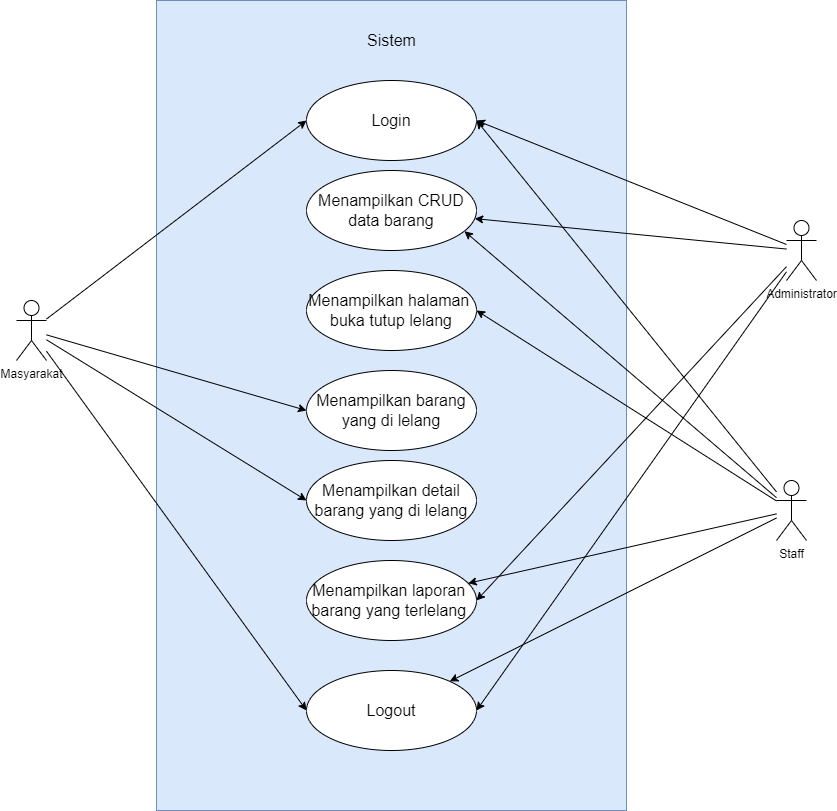

The diagram above was exported from draw.io. Its source (the exported page's mxGraphModel, read from the mxfile embedded in the PNG):
<mxGraphModel dx="2997" dy="1786" grid="1" gridSize="10" guides="1" tooltips="1" connect="1" arrows="1" fold="1" page="0" pageScale="1" pageWidth="827" pageHeight="1169" math="0" shadow="0">
  <root>
    <mxCell id="0" />
    <mxCell id="1" parent="0" />
    <mxCell id="Nyvx8eklCv7bJf_uWX2I-8" value="" style="rounded=0;whiteSpace=wrap;html=1;fillColor=#dae8fc;strokeColor=#6c8ebf;" parent="1" vertex="1">
      <mxGeometry x="300" y="170" width="470" height="810" as="geometry" />
    </mxCell>
    <mxCell id="Nyvx8eklCv7bJf_uWX2I-1" value="Administrator" style="shape=umlActor;verticalLabelPosition=bottom;verticalAlign=top;html=1;outlineConnect=0;" parent="1" vertex="1">
      <mxGeometry x="930" y="390" width="30" height="60" as="geometry" />
    </mxCell>
    <mxCell id="Nyvx8eklCv7bJf_uWX2I-40" style="edgeStyle=none;rounded=0;orthogonalLoop=1;jettySize=auto;html=1;entryX=0;entryY=0.5;entryDx=0;entryDy=0;fontSize=16;" parent="1" source="Nyvx8eklCv7bJf_uWX2I-2" target="Nyvx8eklCv7bJf_uWX2I-11" edge="1">
      <mxGeometry relative="1" as="geometry" />
    </mxCell>
    <mxCell id="Nyvx8eklCv7bJf_uWX2I-41" style="edgeStyle=none;rounded=0;orthogonalLoop=1;jettySize=auto;html=1;entryX=0;entryY=0.5;entryDx=0;entryDy=0;fontSize=16;" parent="1" source="Nyvx8eklCv7bJf_uWX2I-2" target="Nyvx8eklCv7bJf_uWX2I-15" edge="1">
      <mxGeometry relative="1" as="geometry" />
    </mxCell>
    <mxCell id="Nyvx8eklCv7bJf_uWX2I-45" style="edgeStyle=none;rounded=0;orthogonalLoop=1;jettySize=auto;html=1;entryX=0;entryY=0.5;entryDx=0;entryDy=0;fontSize=16;" parent="1" source="Nyvx8eklCv7bJf_uWX2I-2" target="Nyvx8eklCv7bJf_uWX2I-13" edge="1">
      <mxGeometry relative="1" as="geometry" />
    </mxCell>
    <mxCell id="Nyvx8eklCv7bJf_uWX2I-46" style="edgeStyle=none;rounded=0;orthogonalLoop=1;jettySize=auto;html=1;entryX=0;entryY=0.5;entryDx=0;entryDy=0;fontSize=16;" parent="1" source="Nyvx8eklCv7bJf_uWX2I-2" target="Nyvx8eklCv7bJf_uWX2I-17" edge="1">
      <mxGeometry relative="1" as="geometry" />
    </mxCell>
    <mxCell id="Nyvx8eklCv7bJf_uWX2I-2" value="Masyarakat" style="shape=umlActor;verticalLabelPosition=bottom;verticalAlign=top;html=1;outlineConnect=0;" parent="1" vertex="1">
      <mxGeometry x="160" y="470" width="30" height="60" as="geometry" />
    </mxCell>
    <mxCell id="Nyvx8eklCv7bJf_uWX2I-30" style="edgeStyle=none;rounded=0;orthogonalLoop=1;jettySize=auto;html=1;entryX=1;entryY=0.5;entryDx=0;entryDy=0;fontSize=16;" parent="1" source="Nyvx8eklCv7bJf_uWX2I-7" target="Nyvx8eklCv7bJf_uWX2I-11" edge="1">
      <mxGeometry relative="1" as="geometry" />
    </mxCell>
    <mxCell id="Nyvx8eklCv7bJf_uWX2I-33" style="edgeStyle=none;rounded=0;orthogonalLoop=1;jettySize=auto;html=1;entryX=0.929;entryY=0.759;entryDx=0;entryDy=0;entryPerimeter=0;fontSize=16;" parent="1" source="Nyvx8eklCv7bJf_uWX2I-7" target="Nyvx8eklCv7bJf_uWX2I-14" edge="1">
      <mxGeometry relative="1" as="geometry" />
    </mxCell>
    <mxCell id="Nyvx8eklCv7bJf_uWX2I-34" style="edgeStyle=none;rounded=0;orthogonalLoop=1;jettySize=auto;html=1;entryX=1;entryY=0.5;entryDx=0;entryDy=0;fontSize=16;" parent="1" source="Nyvx8eklCv7bJf_uWX2I-7" target="Nyvx8eklCv7bJf_uWX2I-12" edge="1">
      <mxGeometry relative="1" as="geometry" />
    </mxCell>
    <mxCell id="Nyvx8eklCv7bJf_uWX2I-38" style="edgeStyle=none;rounded=0;orthogonalLoop=1;jettySize=auto;html=1;fontSize=16;" parent="1" source="Nyvx8eklCv7bJf_uWX2I-7" target="Nyvx8eklCv7bJf_uWX2I-16" edge="1">
      <mxGeometry relative="1" as="geometry" />
    </mxCell>
    <mxCell id="Nyvx8eklCv7bJf_uWX2I-39" style="edgeStyle=none;rounded=0;orthogonalLoop=1;jettySize=auto;html=1;fontSize=16;" parent="1" source="Nyvx8eklCv7bJf_uWX2I-7" target="Nyvx8eklCv7bJf_uWX2I-17" edge="1">
      <mxGeometry relative="1" as="geometry" />
    </mxCell>
    <mxCell id="Nyvx8eklCv7bJf_uWX2I-7" value="Staff" style="shape=umlActor;verticalLabelPosition=bottom;verticalAlign=top;html=1;outlineConnect=0;" parent="1" vertex="1">
      <mxGeometry x="920" y="650" width="30" height="60" as="geometry" />
    </mxCell>
    <mxCell id="Nyvx8eklCv7bJf_uWX2I-10" value="&lt;font style=&quot;font-size: 16px;&quot;&gt;Sistem&lt;/font&gt;" style="text;html=1;strokeColor=none;fillColor=none;align=center;verticalAlign=middle;whiteSpace=wrap;rounded=0;" parent="1" vertex="1">
      <mxGeometry x="477.5" y="170" width="115" height="80" as="geometry" />
    </mxCell>
    <mxCell id="Nyvx8eklCv7bJf_uWX2I-11" value="Login" style="ellipse;whiteSpace=wrap;html=1;fontSize=16;" parent="1" vertex="1">
      <mxGeometry x="450" y="250" width="170" height="80" as="geometry" />
    </mxCell>
    <mxCell id="Nyvx8eklCv7bJf_uWX2I-12" value="Menampilkan halaman&amp;nbsp;&lt;br&gt;buka tutup lelang" style="ellipse;whiteSpace=wrap;html=1;fontSize=16;" parent="1" vertex="1">
      <mxGeometry x="450" y="440" width="170" height="80" as="geometry" />
    </mxCell>
    <mxCell id="Nyvx8eklCv7bJf_uWX2I-13" value="Menampilkan detail barang yang di lelang" style="ellipse;whiteSpace=wrap;html=1;fontSize=16;" parent="1" vertex="1">
      <mxGeometry x="450" y="630" width="170" height="80" as="geometry" />
    </mxCell>
    <mxCell id="Nyvx8eklCv7bJf_uWX2I-14" value="Menampilkan CRUD data barang" style="ellipse;whiteSpace=wrap;html=1;fontSize=16;" parent="1" vertex="1">
      <mxGeometry x="450" y="340" width="170" height="80" as="geometry" />
    </mxCell>
    <mxCell id="Nyvx8eklCv7bJf_uWX2I-15" value="Menampilkan barang yang di lelang" style="ellipse;whiteSpace=wrap;html=1;fontSize=16;" parent="1" vertex="1">
      <mxGeometry x="450" y="540" width="170" height="80" as="geometry" />
    </mxCell>
    <mxCell id="Nyvx8eklCv7bJf_uWX2I-16" value="Menampilkan laporan&amp;nbsp;&lt;br&gt;barang yang terlelang&amp;nbsp;" style="ellipse;whiteSpace=wrap;html=1;fontSize=16;" parent="1" vertex="1">
      <mxGeometry x="450" y="730" width="170" height="80" as="geometry" />
    </mxCell>
    <mxCell id="Nyvx8eklCv7bJf_uWX2I-17" value="Logout" style="ellipse;whiteSpace=wrap;html=1;fontSize=16;" parent="1" vertex="1">
      <mxGeometry x="450" y="840" width="170" height="80" as="geometry" />
    </mxCell>
    <mxCell id="Nyvx8eklCv7bJf_uWX2I-24" style="rounded=0;orthogonalLoop=1;jettySize=auto;html=1;entryX=1;entryY=0.5;entryDx=0;entryDy=0;fontSize=16;" parent="1" source="Nyvx8eklCv7bJf_uWX2I-1" target="Nyvx8eklCv7bJf_uWX2I-11" edge="1">
      <mxGeometry relative="1" as="geometry" />
    </mxCell>
    <mxCell id="Nyvx8eklCv7bJf_uWX2I-26" style="edgeStyle=none;rounded=0;orthogonalLoop=1;jettySize=auto;html=1;entryX=1;entryY=0.5;entryDx=0;entryDy=0;fontSize=16;" parent="1" source="Nyvx8eklCv7bJf_uWX2I-1" target="Nyvx8eklCv7bJf_uWX2I-17" edge="1">
      <mxGeometry relative="1" as="geometry" />
    </mxCell>
    <mxCell id="Nyvx8eklCv7bJf_uWX2I-25" style="edgeStyle=none;rounded=0;orthogonalLoop=1;jettySize=auto;html=1;fontSize=16;" parent="1" source="Nyvx8eklCv7bJf_uWX2I-1" target="Nyvx8eklCv7bJf_uWX2I-14" edge="1">
      <mxGeometry relative="1" as="geometry" />
    </mxCell>
    <mxCell id="Nyvx8eklCv7bJf_uWX2I-29" style="edgeStyle=none;rounded=0;orthogonalLoop=1;jettySize=auto;html=1;entryX=1;entryY=0.5;entryDx=0;entryDy=0;fontSize=16;" parent="1" source="Nyvx8eklCv7bJf_uWX2I-1" target="Nyvx8eklCv7bJf_uWX2I-16" edge="1">
      <mxGeometry relative="1" as="geometry" />
    </mxCell>
    <mxCell id="Nyvx8eklCv7bJf_uWX2I-31" style="edgeStyle=none;rounded=0;orthogonalLoop=1;jettySize=auto;html=1;entryX=1;entryY=1;entryDx=0;entryDy=0;entryPerimeter=0;fontSize=16;" parent="1" source="Nyvx8eklCv7bJf_uWX2I-7" target="Nyvx8eklCv7bJf_uWX2I-7" edge="1">
      <mxGeometry relative="1" as="geometry" />
    </mxCell>
  </root>
</mxGraphModel>